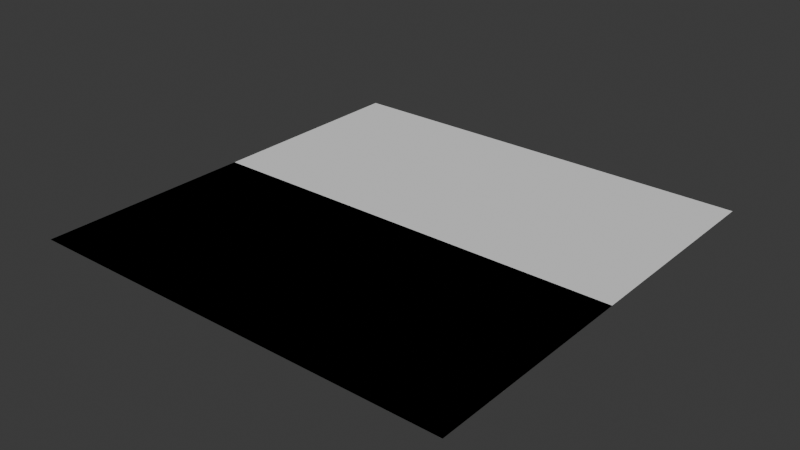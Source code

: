# Source: water.blend  (saved by Blender 5.1.30; exported with 4.5.12 LTS)
import bpy
from mathutils import Matrix  # noqa: F401  (used for matrix-valued properties, if any)

bpy.ops.wm.read_factory_settings(use_empty=True)
scene = bpy.context.scene
scene.name = 'Scene'

# ---- collections
col_collection = bpy.data.collections.new('Collection'); scene.collection.children.link(col_collection)

# ---- world
world_world = bpy.data.worlds.new('World'); scene.world = world_world
world_world.use_nodes = True; world_world.node_tree.nodes.clear()
_N = world_world.node_tree.nodes; _L = world_world.node_tree.links
n0 = _N.new('ShaderNodeOutputWorld'); n0.name = 'World Output'; n0.location = (200, 100)
n1 = _N.new('ShaderNodeBackground'); n1.name = 'Background'; n1.location = (-200, 100)
n1.inputs[0].default_value = (0.05088, 0.05088, 0.05088, 1.0)
_L.new(n1.outputs[0], n0.inputs[0])
n0.is_active_output = True
world_world.color = (0.05088, 0.05088, 0.05088)
world_world.sun_shadow_jitter_overblur = 0.0

# ---- meshes
me_plane = bpy.data.meshes.new('Plane')
me_plane.from_pydata([(-40.0, -40.0, 0.0), (40.0, -40.0, 0.0), (-40.0, 40.0, 0.0), (40.0, 40.0, 0.0), (-40.0, 40.0, 3.497e-06), (40.0, 40.0, 3.497e-06), (-40.0, -40.0, -3.497e-06), (40.0, -40.0, -3.497e-06)], [], [(0, 1, 3, 2), (4, 5, 7, 6)])
_uv = me_plane.uv_layers.new(name='UVMap')
_uv.uv.foreach_set('vector', [-19.5, -19.5, 20.5, -19.5, 20.5, 20.5, -19.5, 20.5, 20.5, 20.5, -19.5, 20.5, -19.5, -19.5, 20.5, -19.5])
me_plane.update()

# ---- objects
ob_plane = bpy.data.objects.new('Plane', me_plane)

# ---- transforms, parenting, visibility, modifiers, constraints
ob_plane.location = (0.0, 0.0, 0.0)

# ---- collection membership
col_collection.objects.link(ob_plane)

# ---- scene / render settings (as saved in the file)
scene.frame_start = 1; scene.frame_end = 250; scene.frame_set(1)
scene.render.engine = 'BLENDER_EEVEE_NEXT'
scene.render.bake_bias = 0.0
scene.render.bake_samples = 0
scene.cycles.sampling_pattern = 'TABULATED_SOBOL'
scene.eevee.use_volume_custom_range = False
bpy.context.view_layer.update()

# ---- added for rendering (the .blend has no active camera and no usable light): camera, sun
cam_auto = bpy.data.cameras.new('AutoCamera')
cam_auto.lens = 50.0
cam_auto.sensor_width = 36.0
cam_auto.clip_end = 1837.08
ob_auto_camera = bpy.data.objects.new('AutoCamera', cam_auto)
scene.collection.objects.link(ob_auto_camera)
ob_auto_camera.location = (104.677, -125.613, 83.7418)
ob_auto_camera.rotation_euler = (1.09748, -7.21219e-08, 0.694738)
scene.camera = ob_auto_camera
light_auto_sun = bpy.data.lights.new('AutoSun', 'SUN')
light_auto_sun.energy = 3.0
light_auto_sun.angle = 0.0523599
ob_auto_sun = bpy.data.objects.new('AutoSun', light_auto_sun)
scene.collection.objects.link(ob_auto_sun)
ob_auto_sun.rotation_euler = (0.872665, 0.174533, 0.523599)
bpy.context.view_layer.update()
